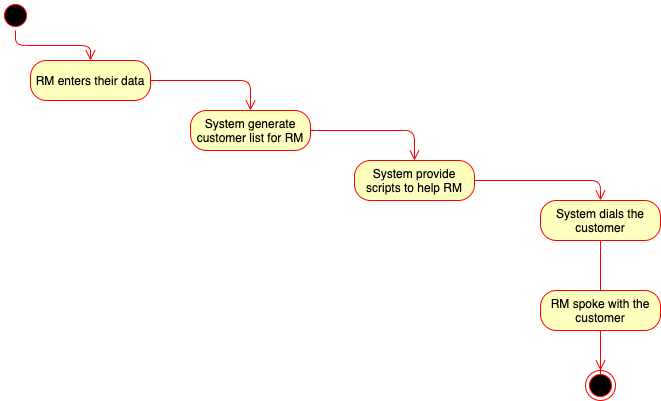

The diagram above was exported from draw.io. Its source (the exported page's mxGraphModel, read from the mxfile embedded in the PNG):
<mxGraphModel dx="946" dy="597" grid="1" gridSize="10" guides="1" tooltips="1" connect="1" arrows="1" fold="1" page="1" pageScale="1" pageWidth="827" pageHeight="1169" math="0" shadow="0">
  <root>
    <mxCell id="0" />
    <mxCell id="1" parent="0" />
    <mxCell id="yyXs_k61-okKkYU65vr9-1" value="" style="ellipse;html=1;shape=startState;fillColor=#000000;strokeColor=#ff0000;" vertex="1" parent="1">
      <mxGeometry x="60" y="40" width="30" height="30" as="geometry" />
    </mxCell>
    <mxCell id="yyXs_k61-okKkYU65vr9-2" value="" style="edgeStyle=orthogonalEdgeStyle;html=1;verticalAlign=bottom;endArrow=open;endSize=8;strokeColor=#ff0000;entryX=0.5;entryY=0;entryDx=0;entryDy=0;" edge="1" source="yyXs_k61-okKkYU65vr9-1" parent="1" target="yyXs_k61-okKkYU65vr9-3">
      <mxGeometry relative="1" as="geometry">
        <mxPoint x="75" y="130" as="targetPoint" />
      </mxGeometry>
    </mxCell>
    <mxCell id="yyXs_k61-okKkYU65vr9-3" value="RM enters their data" style="rounded=1;whiteSpace=wrap;html=1;arcSize=40;fontColor=#000000;fillColor=#ffffc0;strokeColor=#ff0000;" vertex="1" parent="1">
      <mxGeometry x="90" y="100" width="120" height="40" as="geometry" />
    </mxCell>
    <mxCell id="yyXs_k61-okKkYU65vr9-4" value="" style="edgeStyle=orthogonalEdgeStyle;html=1;verticalAlign=bottom;endArrow=open;endSize=8;strokeColor=#ff0000;entryX=0.5;entryY=0;entryDx=0;entryDy=0;" edge="1" source="yyXs_k61-okKkYU65vr9-3" parent="1" target="yyXs_k61-okKkYU65vr9-5">
      <mxGeometry relative="1" as="geometry">
        <mxPoint x="100" y="240" as="targetPoint" />
      </mxGeometry>
    </mxCell>
    <mxCell id="yyXs_k61-okKkYU65vr9-5" value="System generate customer list for RM" style="rounded=1;whiteSpace=wrap;html=1;arcSize=40;fontColor=#000000;fillColor=#ffffc0;strokeColor=#ff0000;" vertex="1" parent="1">
      <mxGeometry x="250" y="150" width="120" height="40" as="geometry" />
    </mxCell>
    <mxCell id="yyXs_k61-okKkYU65vr9-6" value="" style="edgeStyle=orthogonalEdgeStyle;html=1;verticalAlign=bottom;endArrow=open;endSize=8;strokeColor=#ff0000;entryX=0.5;entryY=0;entryDx=0;entryDy=0;" edge="1" source="yyXs_k61-okKkYU65vr9-5" parent="1" target="yyXs_k61-okKkYU65vr9-7">
      <mxGeometry relative="1" as="geometry">
        <mxPoint x="140" y="350" as="targetPoint" />
      </mxGeometry>
    </mxCell>
    <mxCell id="yyXs_k61-okKkYU65vr9-7" value="System provide scripts to help RM" style="rounded=1;whiteSpace=wrap;html=1;arcSize=40;fontColor=#000000;fillColor=#ffffc0;strokeColor=#ff0000;" vertex="1" parent="1">
      <mxGeometry x="414" y="200" width="120" height="40" as="geometry" />
    </mxCell>
    <mxCell id="yyXs_k61-okKkYU65vr9-8" value="" style="edgeStyle=orthogonalEdgeStyle;html=1;verticalAlign=bottom;endArrow=open;endSize=8;strokeColor=#ff0000;entryX=0.5;entryY=0;entryDx=0;entryDy=0;" edge="1" source="yyXs_k61-okKkYU65vr9-7" parent="1" target="yyXs_k61-okKkYU65vr9-9">
      <mxGeometry relative="1" as="geometry">
        <mxPoint x="160" y="460" as="targetPoint" />
      </mxGeometry>
    </mxCell>
    <mxCell id="yyXs_k61-okKkYU65vr9-9" value="System dials the customer" style="rounded=1;whiteSpace=wrap;html=1;arcSize=40;fontColor=#000000;fillColor=#ffffc0;strokeColor=#ff0000;" vertex="1" parent="1">
      <mxGeometry x="600" y="240" width="120" height="40" as="geometry" />
    </mxCell>
    <mxCell id="yyXs_k61-okKkYU65vr9-10" value="" style="edgeStyle=orthogonalEdgeStyle;html=1;verticalAlign=bottom;endArrow=open;endSize=8;strokeColor=#ff0000;entryX=0.5;entryY=0;entryDx=0;entryDy=0;" edge="1" source="yyXs_k61-okKkYU65vr9-9" parent="1" target="yyXs_k61-okKkYU65vr9-12">
      <mxGeometry relative="1" as="geometry">
        <mxPoint x="190" y="570" as="targetPoint" />
        <Array as="points">
          <mxPoint x="660" y="430" />
        </Array>
      </mxGeometry>
    </mxCell>
    <mxCell id="yyXs_k61-okKkYU65vr9-11" value="" style="ellipse;html=1;shape=endState;fillColor=#000000;strokeColor=#ff0000;rotation=90;" vertex="1" parent="1">
      <mxGeometry x="645" y="410" width="30" height="30" as="geometry" />
    </mxCell>
    <mxCell id="yyXs_k61-okKkYU65vr9-12" value="RM spoke with the customer" style="rounded=1;whiteSpace=wrap;html=1;arcSize=40;fontColor=#000000;fillColor=#ffffc0;strokeColor=#ff0000;" vertex="1" parent="1">
      <mxGeometry x="600" y="330" width="120" height="40" as="geometry" />
    </mxCell>
    <mxCell id="yyXs_k61-okKkYU65vr9-13" value="" style="edgeStyle=orthogonalEdgeStyle;html=1;verticalAlign=bottom;endArrow=open;endSize=8;strokeColor=#ff0000;entryX=0;entryY=0.5;entryDx=0;entryDy=0;" edge="1" source="yyXs_k61-okKkYU65vr9-12" parent="1" target="yyXs_k61-okKkYU65vr9-11">
      <mxGeometry relative="1" as="geometry">
        <mxPoint x="280" y="650" as="targetPoint" />
      </mxGeometry>
    </mxCell>
  </root>
</mxGraphModel>